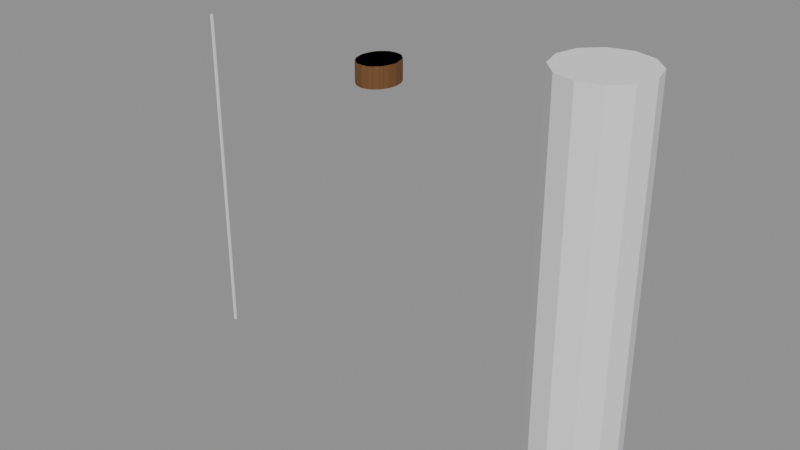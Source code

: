 # Source: SK_NPC_RosaDelgado_Hair_Signature.blend  (saved by Blender 4.2.66; exported with 4.5.12 LTS)
import bpy
from mathutils import Matrix  # noqa: F401  (used for matrix-valued properties, if any)

bpy.ops.wm.read_factory_settings(use_empty=True)
scene = bpy.context.scene
scene.name = 'SK_NPC_RosaDelgado_Hair_Signature'

# ---- collections
col_sk_npc_rosadelgado_hair_signature = bpy.data.collections.new('SK_NPC_RosaDelgado_Hair_Signature'); scene.collection.children.link(col_sk_npc_rosadelgado_hair_signature)
col_sk_npc_rosadelgado_hair_signature_rig = bpy.data.collections.new('SK_NPC_RosaDelgado_Hair_Signature_Rig'); col_sk_npc_rosadelgado_hair_signature.children.link(col_sk_npc_rosadelgado_hair_signature_rig)
col_sk_npc_rosadelgado_hair_signature_lod0 = bpy.data.collections.new('SK_NPC_RosaDelgado_Hair_Signature_LOD0'); col_sk_npc_rosadelgado_hair_signature.children.link(col_sk_npc_rosadelgado_hair_signature_lod0)
col_sk_npc_rosadelgado_hair_signature_lod1 = bpy.data.collections.new('SK_NPC_RosaDelgado_Hair_Signature_LOD1'); col_sk_npc_rosadelgado_hair_signature.children.link(col_sk_npc_rosadelgado_hair_signature_lod1)
col_sk_npc_rosadelgado_hair_signature_lod2 = bpy.data.collections.new('SK_NPC_RosaDelgado_Hair_Signature_LOD2'); col_sk_npc_rosadelgado_hair_signature.children.link(col_sk_npc_rosadelgado_hair_signature_lod2)
col_sk_npc_rosadelgado_hair_signature_lod3 = bpy.data.collections.new('SK_NPC_RosaDelgado_Hair_Signature_LOD3'); col_sk_npc_rosadelgado_hair_signature.children.link(col_sk_npc_rosadelgado_hair_signature_lod3)
col_sk_npc_rosadelgado_hair_signature_sockets = bpy.data.collections.new('SK_NPC_RosaDelgado_Hair_Signature_Sockets'); col_sk_npc_rosadelgado_hair_signature.children.link(col_sk_npc_rosadelgado_hair_signature_sockets)
col_sk_npc_rosadelgado_hair_signature_reference = bpy.data.collections.new('SK_NPC_RosaDelgado_Hair_Signature_Reference'); col_sk_npc_rosadelgado_hair_signature.children.link(col_sk_npc_rosadelgado_hair_signature_reference)

# ---- materials (node trees are filled in below, after node groups)
mat_mi_ind_greybox_not_not008_hair = bpy.data.materials.new('MI_IND_Greybox_NOT_NOT008_Hair')
mat_mi_ind_greybox_not_not008_hair.diffuse_color = (0.1573, 0.06772, 0.01891, 1.0)

# ---- material node trees
mat_mi_ind_greybox_not_not008_hair.use_nodes = True; mat_mi_ind_greybox_not_not008_hair.node_tree.nodes.clear()
_N = mat_mi_ind_greybox_not_not008_hair.node_tree.nodes; _L = mat_mi_ind_greybox_not_not008_hair.node_tree.links
n0 = _N.new('ShaderNodeBsdfPrincipled'); n0.name = 'Principled BSDF'; n0.location = (10, 300)
n0.inputs[0].default_value = (0.1573, 0.06772, 0.01891, 1.0)
n0.inputs[2].default_value = 0.65
n1 = _N.new('ShaderNodeOutputMaterial'); n1.name = 'Material Output'; n1.location = (300, 300)
_L.new(n0.outputs[0], n1.inputs[0])
n1.is_active_output = True

# ---- cameras
cam_ref_cam_front = bpy.data.cameras.new('REF_Cam_Front')
cam_ref_cam_front.type = 'ORTHO'
cam_ref_cam_front.ortho_scale = 2.0
cam_ref_cam_side = bpy.data.cameras.new('REF_Cam_Side')
cam_ref_cam_side.type = 'ORTHO'
cam_ref_cam_side.ortho_scale = 2.0
cam_ref_cam_back = bpy.data.cameras.new('REF_Cam_Back')
cam_ref_cam_back.type = 'ORTHO'
cam_ref_cam_back.ortho_scale = 2.0
cam_ref_cam_threequarter = bpy.data.cameras.new('REF_Cam_ThreeQuarter')
cam_ref_cam_threequarter.type = 'ORTHO'
cam_ref_cam_threequarter.ortho_scale = 2.0

# ---- meshes
me_sk_npc_rosadelgado_hair_signature_lod0 = bpy.data.meshes.new('SK_NPC_RosaDelgado_Hair_Signature_LOD0')
me_sk_npc_rosadelgado_hair_signature_lod0.from_pydata([(0.08863, -0.01356, 1.518), (0.08188, 0.02634, 1.518), (0.06267, 0.06017, 1.518), (0.03392, 0.08277, 1.518), (5.427e-18, 0.09071, 1.518), (-0.03392, 0.08277, 1.518), (-0.06267, 0.06017, 1.518), (-0.08188, 0.02634, 1.518), (-0.08863, -0.01356, 1.518), (-0.08188, -0.05346, 1.518), (-0.06267, -0.08729, 1.518), (-0.03392, -0.1099, 1.518), (-1.628e-17, -0.1178, 1.518), (0.03392, -0.1099, 1.518), (0.06267, -0.08729, 1.518), (0.08188, -0.05346, 1.518), (0.08863, -0.01356, 1.612), (0.08188, 0.02634, 1.612), (0.06267, 0.06017, 1.612), (0.03392, 0.08277, 1.612), (5.427e-18, 0.09071, 1.612), (-0.03392, 0.08277, 1.612), (-0.06267, 0.06017, 1.612), (-0.08188, 0.02634, 1.612), (-0.08863, -0.01356, 1.612), (-0.08188, -0.05346, 1.612), (-0.06267, -0.08729, 1.612), (-0.03392, -0.1099, 1.612), (-1.628e-17, -0.1178, 1.612), (0.03392, -0.1099, 1.612), (0.06267, -0.08729, 1.612), (0.08188, -0.05346, 1.612), (0.0, -0.01356, 1.518), (0.0, -0.01356, 1.612)], [], [(0, 1, 17, 16), (1, 2, 18, 17), (2, 3, 19, 18), (3, 4, 20, 19), (4, 5, 21, 20), (5, 6, 22, 21), (6, 7, 23, 22), (7, 8, 24, 23), (8, 9, 25, 24), (9, 10, 26, 25), (10, 11, 27, 26), (11, 12, 28, 27), (12, 13, 29, 28), (13, 14, 30, 29), (14, 15, 31, 30), (15, 0, 16, 31), (32, 1, 0), (33, 16, 17), (32, 2, 1), (33, 17, 18), (32, 3, 2), (33, 18, 19), (32, 4, 3), (33, 19, 20), (32, 5, 4), (33, 20, 21), (32, 6, 5), (33, 21, 22), (32, 7, 6), (33, 22, 23), (32, 8, 7), (33, 23, 24), (32, 9, 8), (33, 24, 25), (32, 10, 9), (33, 25, 26), (32, 11, 10), (33, 26, 27), (32, 12, 11), (33, 27, 28), (32, 13, 12), (33, 28, 29), (32, 14, 13), (33, 29, 30), (32, 15, 14), (33, 30, 31), (32, 0, 15), (33, 31, 16)])
_uv = me_sk_npc_rosadelgado_hair_signature_lod0.uv_layers.new(name='UVMap')
_uv.uv.foreach_set('vector', [0.4932, 1.259, 0.5132, 1.259, 0.5132, 1.306, 0.4932, 1.306, 0.5132, 1.259, 0.5301, 1.259, 0.5301, 1.306, 0.5132, 1.306, 0.5313, 1.259, 0.517, 1.259, 0.517, 1.306, 0.5313, 1.306, 0.517, 1.259, 0.5, 1.259, 0.5, 1.306, 0.517, 1.306, 0.5, 1.259, 0.483, 1.259, 0.483, 1.306, 0.5, 1.306, 0.483, 1.259, 0.4687, 1.259, 0.4687, 1.306, 0.483, 1.306, 0.5301, 1.259, 0.5132, 1.259, 0.5132, 1.306, 0.5301, 1.306, 0.5132, 1.259, 0.4932, 1.259, 0.4932, 1.306, 0.5132, 1.306, 0.4932, 1.259, 0.4733, 1.259, 0.4733, 1.306, 0.4932, 1.306, 0.4733, 1.259, 0.4564, 1.259, 0.4564, 1.306, 0.4733, 1.306, 0.4687, 1.259, 0.483, 1.259, 0.483, 1.306, 0.4687, 1.306, 0.483, 1.259, 0.5, 1.259, 0.5, 1.306, 0.483, 1.306, 0.5, 1.259, 0.517, 1.259, 0.517, 1.306, 0.5, 1.306, 0.517, 1.259, 0.5313, 1.259, 0.5313, 1.306, 0.517, 1.306, 0.4564, 1.259, 0.4733, 1.259, 0.4733, 1.306, 0.4564, 1.306, 0.4733, 1.259, 0.4932, 1.259, 0.4932, 1.306, 0.4733, 1.306, 0.5, 0.4932, 0.5409, 0.5132, 0.5443, 0.4932, 0.5, 0.4932, 0.5443, 0.4932, 0.5409, 0.5132, 0.5, 0.4932, 0.5313, 0.5301, 0.5409, 0.5132, 0.5, 0.4932, 0.5409, 0.5132, 0.5313, 0.5301, 0.5, 0.4932, 0.517, 0.5414, 0.5313, 0.5301, 0.5, 0.4932, 0.5313, 0.5301, 0.517, 0.5414, 0.5, 0.4932, 0.5, 0.5454, 0.517, 0.5414, 0.5, 0.4932, 0.517, 0.5414, 0.5, 0.5454, 0.5, 0.4932, 0.483, 0.5414, 0.5, 0.5454, 0.5, 0.4932, 0.5, 0.5454, 0.483, 0.5414, 0.5, 0.4932, 0.4687, 0.5301, 0.483, 0.5414, 0.5, 0.4932, 0.483, 0.5414, 0.4687, 0.5301, 0.5, 0.4932, 0.4591, 0.5132, 0.4687, 0.5301, 0.5, 0.4932, 0.4687, 0.5301, 0.4591, 0.5132, 0.5, 0.4932, 0.4557, 0.4932, 0.4591, 0.5132, 0.5, 0.4932, 0.4591, 0.5132, 0.4557, 0.4932, 0.5, 0.4932, 0.4591, 0.4733, 0.4557, 0.4932, 0.5, 0.4932, 0.4557, 0.4932, 0.4591, 0.4733, 0.5, 0.4932, 0.4687, 0.4564, 0.4591, 0.4733, 0.5, 0.4932, 0.4591, 0.4733, 0.4687, 0.4564, 0.5, 0.4932, 0.483, 0.4451, 0.4687, 0.4564, 0.5, 0.4932, 0.4687, 0.4564, 0.483, 0.4451, 0.5, 0.4932, 0.5, 0.4411, 0.483, 0.4451, 0.5, 0.4932, 0.483, 0.4451, 0.5, 0.4411, 0.5, 0.4932, 0.517, 0.4451, 0.5, 0.4411, 0.5, 0.4932, 0.5, 0.4411, 0.517, 0.4451, 0.5, 0.4932, 0.5313, 0.4564, 0.517, 0.4451, 0.5, 0.4932, 0.517, 0.4451, 0.5313, 0.4564, 0.5, 0.4932, 0.5409, 0.4733, 0.5313, 0.4564, 0.5, 0.4932, 0.5313, 0.4564, 0.5409, 0.4733, 0.5, 0.4932, 0.5443, 0.4932, 0.5409, 0.4733, 0.5, 0.4932, 0.5409, 0.4733, 0.5443, 0.4932])
_uv.active_render = True
_uv = me_sk_npc_rosadelgado_hair_signature_lod0.uv_layers.new(name='Masks')
_uv.uv.foreach_set('vector', [0.0, 0.0, 0.0, 0.0, 0.0, 0.0, 0.0, 0.0, 0.0, 0.0, 0.0, 0.0, 0.0, 0.0, 0.0, 0.0, 0.0, 0.0, 0.0, 0.0, 0.0, 0.0, 0.0, 0.0, 0.0, 0.0, 0.0, 0.0, 0.0, 0.0, 0.0, 0.0, 0.0, 0.0, 0.0, 0.0, 0.0, 0.0, 0.0, 0.0, 0.0, 0.0, 0.0, 0.0, 0.0, 0.0, 0.0, 0.0, 0.0, 0.0, 0.0, 0.0, 0.0, 0.0, 0.0, 0.0, 0.0, 0.0, 0.0, 0.0, 0.0, 0.0, 0.0, 0.0, 0.0, 0.0, 0.0, 0.0, 0.0, 0.0, 0.0, 0.0, 0.0, 0.0, 0.0, 0.0, 0.0, 0.0, 0.0, 0.0, 0.0, 0.0, 0.0, 0.0, 0.0, 0.0, 0.0, 0.0, 0.0, 0.0, 0.0, 0.0, 0.0, 0.0, 0.0, 0.0, 0.0, 0.0, 0.0, 0.0, 0.0, 0.0, 0.0, 0.0, 0.0, 0.0, 0.0, 0.0, 0.0, 0.0, 0.0, 0.0, 0.0, 0.0, 0.0, 0.0, 0.0, 0.0, 0.0, 0.0, 0.0, 0.0, 0.0, 0.0, 0.0, 0.0, 0.0, 0.0, 0.0, 0.0, 0.0, 0.0, 0.0, 0.0, 0.0, 0.0, 0.0, 0.0, 0.0, 0.0, 0.0, 0.0, 0.0, 0.0, 0.0, 0.0, 0.0, 0.0, 0.0, 0.0, 0.0, 0.0, 0.0, 0.0, 0.0, 0.0, 0.0, 0.0, 0.0, 0.0, 0.0, 0.0, 0.0, 0.0, 0.0, 0.0, 0.0, 0.0, 0.0, 0.0, 0.0, 0.0, 0.0, 0.0, 0.0, 0.0, 0.0, 0.0, 0.0, 0.0, 0.0, 0.0, 0.0, 0.0, 0.0, 0.0, 0.0, 0.0, 0.0, 0.0, 0.0, 0.0, 0.0, 0.0, 0.0, 0.0, 0.0, 0.0, 0.0, 0.0, 0.0, 0.0, 0.0, 0.0, 0.0, 0.0, 0.0, 0.0, 0.0, 0.0, 0.0, 0.0, 0.0, 0.0, 0.0, 0.0, 0.0, 0.0, 0.0, 0.0, 0.0, 0.0, 0.0, 0.0, 0.0, 0.0, 0.0, 0.0, 0.0, 0.0, 0.0, 0.0, 0.0, 0.0, 0.0, 0.0, 0.0, 0.0, 0.0, 0.0, 0.0, 0.0, 0.0, 0.0, 0.0, 0.0, 0.0, 0.0, 0.0, 0.0, 0.0, 0.0, 0.0, 0.0, 0.0, 0.0, 0.0, 0.0, 0.0, 0.0, 0.0, 0.0, 0.0, 0.0, 0.0, 0.0, 0.0, 0.0, 0.0, 0.0, 0.0, 0.0, 0.0, 0.0, 0.0, 0.0, 0.0, 0.0, 0.0, 0.0, 0.0, 0.0, 0.0, 0.0, 0.0, 0.0, 0.0, 0.0, 0.0, 0.0, 0.0, 0.0, 0.0, 0.0, 0.0, 0.0, 0.0, 0.0, 0.0, 0.0, 0.0, 0.0, 0.0, 0.0, 0.0, 0.0, 0.0, 0.0, 0.0, 0.0, 0.0, 0.0, 0.0, 0.0, 0.0, 0.0, 0.0, 0.0, 0.0, 0.0])
me_sk_npc_rosadelgado_hair_signature_lod0.materials.append(mat_mi_ind_greybox_not_not008_hair)
me_sk_npc_rosadelgado_hair_signature_lod0.update()
me_sk_npc_rosadelgado_hair_signature_lod1 = bpy.data.meshes.new('SK_NPC_RosaDelgado_Hair_Signature_LOD1')
me_sk_npc_rosadelgado_hair_signature_lod1.from_pydata([(0.08863, -0.01356, 1.518), (0.0717, 0.04773, 1.518), (0.02739, 0.0856, 1.518), (-0.02739, 0.0856, 1.518), (-0.0717, 0.04773, 1.518), (-0.08863, -0.01356, 1.518), (-0.0717, -0.07485, 1.518), (-0.02739, -0.1127, 1.518), (0.02739, -0.1127, 1.518), (0.0717, -0.07485, 1.518), (0.08863, -0.01356, 1.612), (0.0717, 0.04773, 1.612), (0.02739, 0.0856, 1.612), (-0.02739, 0.0856, 1.612), (-0.0717, 0.04773, 1.612), (-0.08863, -0.01356, 1.612), (-0.0717, -0.07485, 1.612), (-0.02739, -0.1127, 1.612), (0.02739, -0.1127, 1.612), (0.0717, -0.07485, 1.612), (0.0, -0.01356, 1.518), (0.0, -0.01356, 1.612)], [], [(0, 1, 11, 10), (1, 2, 12, 11), (2, 3, 13, 12), (3, 4, 14, 13), (4, 5, 15, 14), (5, 6, 16, 15), (6, 7, 17, 16), (7, 8, 18, 17), (8, 9, 19, 18), (9, 0, 10, 19), (20, 1, 0), (21, 10, 11), (20, 2, 1), (21, 11, 12), (20, 3, 2), (21, 12, 13), (20, 4, 3), (21, 13, 14), (20, 5, 4), (21, 14, 15), (20, 6, 5), (21, 15, 16), (20, 7, 6), (21, 16, 17), (20, 8, 7), (21, 17, 18), (20, 9, 8), (21, 18, 19), (20, 0, 9), (21, 19, 10)])
_uv = me_sk_npc_rosadelgado_hair_signature_lod1.uv_layers.new(name='UVMap')
_uv.uv.foreach_set('vector', [0.4932, 1.259, 0.5239, 1.259, 0.5239, 1.306, 0.4932, 1.306, 0.5359, 1.259, 0.5137, 1.259, 0.5137, 1.306, 0.5359, 1.306, 0.5137, 1.259, 0.4863, 1.259, 0.4863, 1.306, 0.5137, 1.306, 0.4863, 1.259, 0.4641, 1.259, 0.4641, 1.306, 0.4863, 1.306, 0.5239, 1.259, 0.4932, 1.259, 0.4932, 1.306, 0.5239, 1.306, 0.4932, 1.259, 0.4626, 1.259, 0.4626, 1.306, 0.4932, 1.306, 0.4641, 1.259, 0.4863, 1.259, 0.4863, 1.306, 0.4641, 1.306, 0.4863, 1.259, 0.5137, 1.259, 0.5137, 1.306, 0.4863, 1.306, 0.5137, 1.259, 0.5359, 1.259, 0.5359, 1.306, 0.5137, 1.306, 0.4626, 1.259, 0.4932, 1.259, 0.4932, 1.306, 0.4626, 1.306, 0.5, 0.4932, 0.5359, 0.5239, 0.5443, 0.4932, 0.5, 0.4932, 0.5443, 0.4932, 0.5359, 0.5239, 0.5, 0.4932, 0.5137, 0.5428, 0.5359, 0.5239, 0.5, 0.4932, 0.5359, 0.5239, 0.5137, 0.5428, 0.5, 0.4932, 0.4863, 0.5428, 0.5137, 0.5428, 0.5, 0.4932, 0.5137, 0.5428, 0.4863, 0.5428, 0.5, 0.4932, 0.4641, 0.5239, 0.4863, 0.5428, 0.5, 0.4932, 0.4863, 0.5428, 0.4641, 0.5239, 0.5, 0.4932, 0.4557, 0.4932, 0.4641, 0.5239, 0.5, 0.4932, 0.4641, 0.5239, 0.4557, 0.4932, 0.5, 0.4932, 0.4641, 0.4626, 0.4557, 0.4932, 0.5, 0.4932, 0.4557, 0.4932, 0.4641, 0.4626, 0.5, 0.4932, 0.4863, 0.4436, 0.4641, 0.4626, 0.5, 0.4932, 0.4641, 0.4626, 0.4863, 0.4436, 0.5, 0.4932, 0.5137, 0.4436, 0.4863, 0.4436, 0.5, 0.4932, 0.4863, 0.4436, 0.5137, 0.4436, 0.5, 0.4932, 0.5359, 0.4626, 0.5137, 0.4436, 0.5, 0.4932, 0.5137, 0.4436, 0.5359, 0.4626, 0.5, 0.4932, 0.5443, 0.4932, 0.5359, 0.4626, 0.5, 0.4932, 0.5359, 0.4626, 0.5443, 0.4932])
_uv.active_render = True
_uv = me_sk_npc_rosadelgado_hair_signature_lod1.uv_layers.new(name='Masks')
_uv.uv.foreach_set('vector', [0.0, 0.0, 0.0, 0.0, 0.0, 0.0, 0.0, 0.0, 0.0, 0.0, 0.0, 0.0, 0.0, 0.0, 0.0, 0.0, 0.0, 0.0, 0.0, 0.0, 0.0, 0.0, 0.0, 0.0, 0.0, 0.0, 0.0, 0.0, 0.0, 0.0, 0.0, 0.0, 0.0, 0.0, 0.0, 0.0, 0.0, 0.0, 0.0, 0.0, 0.0, 0.0, 0.0, 0.0, 0.0, 0.0, 0.0, 0.0, 0.0, 0.0, 0.0, 0.0, 0.0, 0.0, 0.0, 0.0, 0.0, 0.0, 0.0, 0.0, 0.0, 0.0, 0.0, 0.0, 0.0, 0.0, 0.0, 0.0, 0.0, 0.0, 0.0, 0.0, 0.0, 0.0, 0.0, 0.0, 0.0, 0.0, 0.0, 0.0, 0.0, 0.0, 0.0, 0.0, 0.0, 0.0, 0.0, 0.0, 0.0, 0.0, 0.0, 0.0, 0.0, 0.0, 0.0, 0.0, 0.0, 0.0, 0.0, 0.0, 0.0, 0.0, 0.0, 0.0, 0.0, 0.0, 0.0, 0.0, 0.0, 0.0, 0.0, 0.0, 0.0, 0.0, 0.0, 0.0, 0.0, 0.0, 0.0, 0.0, 0.0, 0.0, 0.0, 0.0, 0.0, 0.0, 0.0, 0.0, 0.0, 0.0, 0.0, 0.0, 0.0, 0.0, 0.0, 0.0, 0.0, 0.0, 0.0, 0.0, 0.0, 0.0, 0.0, 0.0, 0.0, 0.0, 0.0, 0.0, 0.0, 0.0, 0.0, 0.0, 0.0, 0.0, 0.0, 0.0, 0.0, 0.0, 0.0, 0.0, 0.0, 0.0, 0.0, 0.0, 0.0, 0.0, 0.0, 0.0, 0.0, 0.0, 0.0, 0.0, 0.0, 0.0, 0.0, 0.0, 0.0, 0.0, 0.0, 0.0, 0.0, 0.0, 0.0, 0.0, 0.0, 0.0, 0.0, 0.0, 0.0, 0.0, 0.0, 0.0, 0.0, 0.0, 0.0, 0.0, 0.0, 0.0, 0.0, 0.0])
me_sk_npc_rosadelgado_hair_signature_lod1.materials.append(mat_mi_ind_greybox_not_not008_hair)
me_sk_npc_rosadelgado_hair_signature_lod1.update()
me_sk_npc_rosadelgado_hair_signature_lod2 = bpy.data.meshes.new('SK_NPC_RosaDelgado_Hair_Signature_LOD2')
me_sk_npc_rosadelgado_hair_signature_lod2.from_pydata([(0.08863, -0.01356, 1.518), (0.04431, 0.07674, 1.518), (-0.04431, 0.07674, 1.518), (-0.08863, -0.01356, 1.518), (-0.04431, -0.1039, 1.518), (0.04431, -0.1039, 1.518), (0.08863, -0.01356, 1.612), (0.04431, 0.07674, 1.612), (-0.04431, 0.07674, 1.612), (-0.08863, -0.01356, 1.612), (-0.04431, -0.1039, 1.612), (0.04431, -0.1039, 1.612), (0.0, -0.01356, 1.518), (0.0, -0.01356, 1.612)], [], [(0, 1, 7, 6), (1, 2, 8, 7), (2, 3, 9, 8), (3, 4, 10, 9), (4, 5, 11, 10), (5, 0, 6, 11), (12, 1, 0), (13, 6, 7), (12, 2, 1), (13, 7, 8), (12, 3, 2), (13, 8, 9), (12, 4, 3), (13, 9, 10), (12, 5, 4), (13, 10, 11), (12, 0, 5), (13, 11, 6)])
_uv = me_sk_npc_rosadelgado_hair_signature_lod2.uv_layers.new(name='UVMap')
_uv.uv.foreach_set('vector', [0.4932, 1.259, 0.5384, 1.259, 0.5384, 1.306, 0.4932, 1.306, 0.5222, 1.259, 0.4778, 1.259, 0.4778, 1.306, 0.5222, 1.306, 0.5384, 1.259, 0.4932, 1.259, 0.4932, 1.306, 0.5384, 1.306, 0.4932, 1.259, 0.4481, 1.259, 0.4481, 1.306, 0.4932, 1.306, 0.4778, 1.259, 0.5222, 1.259, 0.5222, 1.306, 0.4778, 1.306, 0.4481, 1.259, 0.4932, 1.259, 0.4932, 1.306, 0.4481, 1.306, 0.5, 0.4932, 0.5222, 0.5384, 0.5443, 0.4932, 0.5, 0.4932, 0.5443, 0.4932, 0.5222, 0.5384, 0.5, 0.4932, 0.4778, 0.5384, 0.5222, 0.5384, 0.5, 0.4932, 0.5222, 0.5384, 0.4778, 0.5384, 0.5, 0.4932, 0.4557, 0.4932, 0.4778, 0.5384, 0.5, 0.4932, 0.4778, 0.5384, 0.4557, 0.4932, 0.5, 0.4932, 0.4778, 0.4481, 0.4557, 0.4932, 0.5, 0.4932, 0.4557, 0.4932, 0.4778, 0.4481, 0.5, 0.4932, 0.5222, 0.4481, 0.4778, 0.4481, 0.5, 0.4932, 0.4778, 0.4481, 0.5222, 0.4481, 0.5, 0.4932, 0.5443, 0.4932, 0.5222, 0.4481, 0.5, 0.4932, 0.5222, 0.4481, 0.5443, 0.4932])
_uv.active_render = True
_uv = me_sk_npc_rosadelgado_hair_signature_lod2.uv_layers.new(name='Masks')
_uv.uv.foreach_set('vector', [0.0, 0.0, 0.0, 0.0, 0.0, 0.0, 0.0, 0.0, 0.0, 0.0, 0.0, 0.0, 0.0, 0.0, 0.0, 0.0, 0.0, 0.0, 0.0, 0.0, 0.0, 0.0, 0.0, 0.0, 0.0, 0.0, 0.0, 0.0, 0.0, 0.0, 0.0, 0.0, 0.0, 0.0, 0.0, 0.0, 0.0, 0.0, 0.0, 0.0, 0.0, 0.0, 0.0, 0.0, 0.0, 0.0, 0.0, 0.0, 0.0, 0.0, 0.0, 0.0, 0.0, 0.0, 0.0, 0.0, 0.0, 0.0, 0.0, 0.0, 0.0, 0.0, 0.0, 0.0, 0.0, 0.0, 0.0, 0.0, 0.0, 0.0, 0.0, 0.0, 0.0, 0.0, 0.0, 0.0, 0.0, 0.0, 0.0, 0.0, 0.0, 0.0, 0.0, 0.0, 0.0, 0.0, 0.0, 0.0, 0.0, 0.0, 0.0, 0.0, 0.0, 0.0, 0.0, 0.0, 0.0, 0.0, 0.0, 0.0, 0.0, 0.0, 0.0, 0.0, 0.0, 0.0, 0.0, 0.0, 0.0, 0.0, 0.0, 0.0, 0.0, 0.0, 0.0, 0.0, 0.0, 0.0, 0.0, 0.0])
me_sk_npc_rosadelgado_hair_signature_lod2.materials.append(mat_mi_ind_greybox_not_not008_hair)
me_sk_npc_rosadelgado_hair_signature_lod2.update()
me_sk_npc_rosadelgado_hair_signature_lod3 = bpy.data.meshes.new('SK_NPC_RosaDelgado_Hair_Signature_LOD3')
me_sk_npc_rosadelgado_hair_signature_lod3.from_pydata([(0.08863, -0.01356, 1.518), (5.427e-18, 0.09071, 1.518), (-0.08863, -0.01356, 1.518), (-1.628e-17, -0.1178, 1.518), (0.08863, -0.01356, 1.612), (5.427e-18, 0.09071, 1.612), (-0.08863, -0.01356, 1.612), (-1.628e-17, -0.1178, 1.612), (0.0, -0.01356, 1.518), (0.0, -0.01356, 1.612)], [], [(0, 1, 5, 4), (1, 2, 6, 5), (2, 3, 7, 6), (3, 0, 4, 7), (8, 1, 0), (9, 4, 5), (8, 2, 1), (9, 5, 6), (8, 3, 2), (9, 6, 7), (8, 0, 3), (9, 7, 4)])
_uv = me_sk_npc_rosadelgado_hair_signature_lod3.uv_layers.new(name='UVMap')
_uv.uv.foreach_set('vector', [0.4932, 1.259, 0.5454, 1.259, 0.5454, 1.306, 0.4932, 1.306, 0.5454, 1.259, 0.4932, 1.259, 0.4932, 1.306, 0.5454, 1.306, 0.4932, 1.259, 0.4411, 1.259, 0.4411, 1.306, 0.4932, 1.306, 0.4411, 1.259, 0.4932, 1.259, 0.4932, 1.306, 0.4411, 1.306, 0.5, 0.4932, 0.5, 0.5454, 0.5443, 0.4932, 0.5, 0.4932, 0.5443, 0.4932, 0.5, 0.5454, 0.5, 0.4932, 0.4557, 0.4932, 0.5, 0.5454, 0.5, 0.4932, 0.5, 0.5454, 0.4557, 0.4932, 0.5, 0.4932, 0.5, 0.4411, 0.4557, 0.4932, 0.5, 0.4932, 0.4557, 0.4932, 0.5, 0.4411, 0.5, 0.4932, 0.5443, 0.4932, 0.5, 0.4411, 0.5, 0.4932, 0.5, 0.4411, 0.5443, 0.4932])
_uv.active_render = True
_uv = me_sk_npc_rosadelgado_hair_signature_lod3.uv_layers.new(name='Masks')
_uv.uv.foreach_set('vector', [0.0, 0.0, 0.0, 0.0, 0.0, 0.0, 0.0, 0.0, 0.0, 0.0, 0.0, 0.0, 0.0, 0.0, 0.0, 0.0, 0.0, 0.0, 0.0, 0.0, 0.0, 0.0, 0.0, 0.0, 0.0, 0.0, 0.0, 0.0, 0.0, 0.0, 0.0, 0.0, 0.0, 0.0, 0.0, 0.0, 0.0, 0.0, 0.0, 0.0, 0.0, 0.0, 0.0, 0.0, 0.0, 0.0, 0.0, 0.0, 0.0, 0.0, 0.0, 0.0, 0.0, 0.0, 0.0, 0.0, 0.0, 0.0, 0.0, 0.0, 0.0, 0.0, 0.0, 0.0, 0.0, 0.0, 0.0, 0.0, 0.0, 0.0, 0.0, 0.0, 0.0, 0.0, 0.0, 0.0, 0.0, 0.0, 0.0, 0.0])
me_sk_npc_rosadelgado_hair_signature_lod3.materials.append(mat_mi_ind_greybox_not_not008_hair)
me_sk_npc_rosadelgado_hair_signature_lod3.update()
me_ref_heightbar = bpy.data.meshes.new('REF_HeightBar')
me_ref_heightbar.from_pydata([(-1.005, -0.005, 0.0), (-1.005, -0.005, 1.6), (-1.005, 0.005, 0.0), (-1.005, 0.005, 1.6), (-0.995, -0.005, 0.0), (-0.995, -0.005, 1.6), (-0.995, 0.005, 0.0), (-0.995, 0.005, 1.6)], [], [(0, 1, 3, 2), (2, 3, 7, 6), (6, 7, 5, 4), (4, 5, 1, 0), (2, 6, 4, 0), (7, 3, 1, 5)])
me_ref_heightbar.update()
me_ref_human_1p8m = bpy.data.meshes.new('REF_Human_1p8m')
me_ref_human_1p8m.from_pydata([(1.0, 0.2, 0.0), (1.0, 0.2, 1.8), (1.1, 0.1732, 0.0), (1.1, 0.1732, 1.8), (1.173, 0.1, 0.0), (1.173, 0.1, 1.8), (1.2, 0.0, 0.0), (1.2, 0.0, 1.8), (1.173, -0.1, 0.0), (1.173, -0.1, 1.8), (1.1, -0.1732, 0.0), (1.1, -0.1732, 1.8), (1.0, -0.2, 0.0), (1.0, -0.2, 1.8), (0.9, -0.1732, 0.0), (0.9, -0.1732, 1.8), (0.8268, -0.1, 0.0), (0.8268, -0.1, 1.8), (0.8, 0.0, 0.0), (0.8, 0.0, 1.8), (0.8268, 0.1, 0.0), (0.8268, 0.1, 1.8), (0.9, 0.1732, 0.0), (0.9, 0.1732, 1.8)], [], [(0, 1, 3, 2), (2, 3, 5, 4), (4, 5, 7, 6), (6, 7, 9, 8), (8, 9, 11, 10), (10, 11, 13, 12), (12, 13, 15, 14), (14, 15, 17, 16), (16, 17, 19, 18), (18, 19, 21, 20), (3, 1, 23, 21, 19, 17, 15, 13, 11, 9, 7, 5), (20, 21, 23, 22), (22, 23, 1, 0), (0, 2, 4, 6, 8, 10, 12, 14, 16, 18, 20, 22)])
me_ref_human_1p8m.update()
arm_sk_npc_rosadelgado_skeleton = bpy.data.armatures.new('SK_NPC_RosaDelgado_Skeleton')  # bones are not reproduced

# ---- objects
ob_armature = bpy.data.objects.new('Armature', arm_sk_npc_rosadelgado_skeleton)
ob_sk_npc_rosadelgado_hair_signature_lod0 = bpy.data.objects.new('SK_NPC_RosaDelgado_Hair_Signature_LOD0', me_sk_npc_rosadelgado_hair_signature_lod0)
ob_sk_npc_rosadelgado_hair_signature_lod1 = bpy.data.objects.new('SK_NPC_RosaDelgado_Hair_Signature_LOD1', me_sk_npc_rosadelgado_hair_signature_lod1)
ob_sk_npc_rosadelgado_hair_signature_lod2 = bpy.data.objects.new('SK_NPC_RosaDelgado_Hair_Signature_LOD2', me_sk_npc_rosadelgado_hair_signature_lod2)
ob_sk_npc_rosadelgado_hair_signature_lod3 = bpy.data.objects.new('SK_NPC_RosaDelgado_Hair_Signature_LOD3', me_sk_npc_rosadelgado_hair_signature_lod3)
ob_socket_weaponr = bpy.data.objects.new('SOCKET_WeaponR', None)
ob_socket_weaponl = bpy.data.objects.new('SOCKET_WeaponL', None)
ob_socket_back = bpy.data.objects.new('SOCKET_Back', None)
ob_socket_hipr = bpy.data.objects.new('SOCKET_HipR', None)
ob_socket_hipl = bpy.data.objects.new('SOCKET_HipL', None)
ob_socket_helmet = bpy.data.objects.new('SOCKET_Helmet', None)
ob_socket_helmetlight = bpy.data.objects.new('SOCKET_HelmetLight', None)
ob_socket_chestlight = bpy.data.objects.new('SOCKET_ChestLight', None)
ob_socket_wristpad = bpy.data.objects.new('SOCKET_WristPad', None)
ob_socket_camera1p = bpy.data.objects.new('SOCKET_Camera1P', None)
ob_ref_cam_front = bpy.data.objects.new('REF_Cam_Front', cam_ref_cam_front)
ob_ref_cam_side = bpy.data.objects.new('REF_Cam_Side', cam_ref_cam_side)
ob_ref_cam_back = bpy.data.objects.new('REF_Cam_Back', cam_ref_cam_back)
ob_ref_cam_threequarter = bpy.data.objects.new('REF_Cam_ThreeQuarter', cam_ref_cam_threequarter)
ob_ref_heightbar = bpy.data.objects.new('REF_HeightBar', me_ref_heightbar)
ob_ref_human_1p8m = bpy.data.objects.new('REF_Human_1p8m', me_ref_human_1p8m)

# ---- transforms, parenting, visibility, modifiers, constraints
ob_armature.location = (0.0, 0.0, 0.0)
ob_armature.show_in_front = True
ob_sk_npc_rosadelgado_hair_signature_lod0.parent = ob_armature
ob_sk_npc_rosadelgado_hair_signature_lod0.location = (0.0, 0.0, 0.0)
_vg = ob_sk_npc_rosadelgado_hair_signature_lod0.vertex_groups.new(name='head')
_vg.add([0, 1, 2, 3, 4, 5, 6, 7, 8, 9, 10, 11, 12, 13, 14, 15, 16, 17, 18, 19, 20, 21, 22, 23, 24, 25, 26, 27, 28, 29, 30, 31, 32, 33], 1.0, 'REPLACE')
_m = ob_sk_npc_rosadelgado_hair_signature_lod0.modifiers.new('Armature', 'ARMATURE')
_m.object = ob_armature
ob_sk_npc_rosadelgado_hair_signature_lod1.parent = ob_armature
ob_sk_npc_rosadelgado_hair_signature_lod1.location = (0.0, 0.0, 0.0)
_vg = ob_sk_npc_rosadelgado_hair_signature_lod1.vertex_groups.new(name='head')
_vg.add([0, 1, 2, 3, 4, 5, 6, 7, 8, 9, 10, 11, 12, 13, 14, 15, 16, 17, 18, 19, 20, 21], 1.0, 'REPLACE')
_m = ob_sk_npc_rosadelgado_hair_signature_lod1.modifiers.new('Armature', 'ARMATURE')
_m.object = ob_armature
ob_sk_npc_rosadelgado_hair_signature_lod2.parent = ob_armature
ob_sk_npc_rosadelgado_hair_signature_lod2.location = (0.0, 0.0, 0.0)
_vg = ob_sk_npc_rosadelgado_hair_signature_lod2.vertex_groups.new(name='head')
_vg.add([0, 1, 2, 3, 4, 5, 6, 7, 8, 9, 10, 11, 12, 13], 1.0, 'REPLACE')
_m = ob_sk_npc_rosadelgado_hair_signature_lod2.modifiers.new('Armature', 'ARMATURE')
_m.object = ob_armature
ob_sk_npc_rosadelgado_hair_signature_lod3.parent = ob_armature
ob_sk_npc_rosadelgado_hair_signature_lod3.location = (0.0, 0.0, 0.0)
_vg = ob_sk_npc_rosadelgado_hair_signature_lod3.vertex_groups.new(name='head')
_vg.add([0, 1, 2, 3, 4, 5, 6, 7, 8, 9], 1.0, 'REPLACE')
_m = ob_sk_npc_rosadelgado_hair_signature_lod3.modifiers.new('Armature', 'ARMATURE')
_m.object = ob_armature
ob_socket_weaponr.parent = ob_armature
ob_socket_weaponr.location = (-0.01926, -0.02121, -0.005126)
ob_socket_weaponr.rotation_euler = (0.8749, 0.5199, -1.034)
ob_socket_weaponr.scale = (1.0, 1.0, 1.0)
ob_socket_weaponr.empty_display_type = 'ARROWS'
ob_socket_weaponr.empty_display_size = 0.07111
ob_socket_weaponl.parent = ob_armature
ob_socket_weaponl.location = (0.01926, -0.02121, -0.005126)
ob_socket_weaponl.rotation_euler = (0.8749, -0.5199, 1.034)
ob_socket_weaponl.scale = (1.0, 1.0, 1.0)
ob_socket_weaponl.empty_display_type = 'ARROWS'
ob_socket_weaponl.empty_display_size = 0.07111
ob_socket_back.parent = ob_armature
ob_socket_back.location = (0.0, -0.07975, -0.1422)
ob_socket_back.rotation_euler = (-1.571, 0.0, 0.0)
ob_socket_back.empty_display_type = 'ARROWS'
ob_socket_back.empty_display_size = 0.07111
ob_socket_hipr.parent = ob_armature
ob_socket_hipr.location = (-0.1511, -0.08867, 0.0)
ob_socket_hipr.rotation_euler = (-1.571, 0.0, 0.0)
ob_socket_hipr.empty_display_type = 'ARROWS'
ob_socket_hipr.empty_display_size = 0.07111
ob_socket_hipl.parent = ob_armature
ob_socket_hipl.location = (0.1511, -0.08867, 0.0)
ob_socket_hipl.rotation_euler = (-1.571, 0.0, 0.0)
ob_socket_hipl.empty_display_type = 'ARROWS'
ob_socket_hipl.empty_display_size = 0.07111
ob_socket_helmet.parent = ob_armature
ob_socket_helmet.location = (0.0, -0.1491, -9.313e-10)
ob_socket_helmet.rotation_euler = (-1.571, 0.0, 0.0)
ob_socket_helmet.empty_display_type = 'ARROWS'
ob_socket_helmet.empty_display_size = 0.07111
ob_socket_helmetlight.parent = ob_armature
ob_socket_helmetlight.location = (0.06222, -0.06025, 0.08889)
ob_socket_helmetlight.rotation_euler = (-1.571, 0.0, 0.0)
ob_socket_helmetlight.empty_display_type = 'ARROWS'
ob_socket_helmetlight.empty_display_size = 0.07111
ob_socket_chestlight.parent = ob_armature
ob_socket_chestlight.location = (0.07111, -0.07089, 0.1156)
ob_socket_chestlight.rotation_euler = (-1.571, 0.0, 0.0)
ob_socket_chestlight.empty_display_type = 'ARROWS'
ob_socket_chestlight.empty_display_size = 0.07111
ob_socket_wristpad.parent = ob_armature
ob_socket_wristpad.location = (0.02872, -0.2564, -0.007868)
ob_socket_wristpad.rotation_euler = (0.8748, -0.5199, 1.034)
ob_socket_wristpad.scale = (1.0, 1.0, 1.0)
ob_socket_wristpad.empty_display_type = 'ARROWS'
ob_socket_wristpad.empty_display_size = 0.07111
ob_socket_camera1p.parent = ob_armature
ob_socket_camera1p.location = (0.0, -0.08692, 0.08)
ob_socket_camera1p.rotation_euler = (-1.571, 0.0, 0.0)
ob_socket_camera1p.empty_display_type = 'ARROWS'
ob_socket_camera1p.empty_display_size = 0.07111
ob_ref_cam_front.location = (0.0, -6.0, 0.8)
ob_ref_cam_front.rotation_euler = (1.571, -0.0, 0.0)
ob_ref_cam_side.location = (6.0, 0.0, 0.8)
ob_ref_cam_side.rotation_euler = (1.571, -0.0, 1.571)
ob_ref_cam_back.location = (0.0, 6.0, 0.8)
ob_ref_cam_back.rotation_euler = (1.571, 8.742e-08, 3.142)
ob_ref_cam_threequarter.location = (4.243, -4.243, 0.8)
ob_ref_cam_threequarter.rotation_euler = (1.571, -3.894e-08, 0.7854)
ob_ref_heightbar.location = (0.0, 0.0, 0.0)
ob_ref_human_1p8m.location = (0.0, 0.0, 0.0)
ob_ref_human_1p8m.display_type = 'WIRE'

# ---- collection membership
col_sk_npc_rosadelgado_hair_signature_rig.objects.link(ob_armature)
col_sk_npc_rosadelgado_hair_signature_lod0.objects.link(ob_sk_npc_rosadelgado_hair_signature_lod0)
col_sk_npc_rosadelgado_hair_signature_lod1.objects.link(ob_sk_npc_rosadelgado_hair_signature_lod1)
col_sk_npc_rosadelgado_hair_signature_lod2.objects.link(ob_sk_npc_rosadelgado_hair_signature_lod2)
col_sk_npc_rosadelgado_hair_signature_lod3.objects.link(ob_sk_npc_rosadelgado_hair_signature_lod3)
col_sk_npc_rosadelgado_hair_signature_sockets.objects.link(ob_socket_weaponr)
col_sk_npc_rosadelgado_hair_signature_sockets.objects.link(ob_socket_weaponl)
col_sk_npc_rosadelgado_hair_signature_sockets.objects.link(ob_socket_back)
col_sk_npc_rosadelgado_hair_signature_sockets.objects.link(ob_socket_hipr)
col_sk_npc_rosadelgado_hair_signature_sockets.objects.link(ob_socket_hipl)
col_sk_npc_rosadelgado_hair_signature_sockets.objects.link(ob_socket_helmet)
col_sk_npc_rosadelgado_hair_signature_sockets.objects.link(ob_socket_helmetlight)
col_sk_npc_rosadelgado_hair_signature_sockets.objects.link(ob_socket_chestlight)
col_sk_npc_rosadelgado_hair_signature_sockets.objects.link(ob_socket_wristpad)
col_sk_npc_rosadelgado_hair_signature_sockets.objects.link(ob_socket_camera1p)
col_sk_npc_rosadelgado_hair_signature_reference.objects.link(ob_ref_cam_front)
col_sk_npc_rosadelgado_hair_signature_reference.objects.link(ob_ref_cam_side)
col_sk_npc_rosadelgado_hair_signature_reference.objects.link(ob_ref_cam_back)
col_sk_npc_rosadelgado_hair_signature_reference.objects.link(ob_ref_cam_threequarter)
col_sk_npc_rosadelgado_hair_signature_reference.objects.link(ob_ref_heightbar)
col_sk_npc_rosadelgado_hair_signature_reference.objects.link(ob_ref_human_1p8m)

# ---- scene / render settings (as saved in the file)
scene.frame_start = 1; scene.frame_end = 250; scene.frame_set(1)
scene.render.engine = 'BLENDER_EEVEE_NEXT'
bpy.context.view_layer.update()

# ---- added for rendering (the .blend has no active camera and no usable light): camera, sun + grey world if the file has none
cam_auto = bpy.data.cameras.new('AutoCamera')
cam_auto.lens = 50.0
cam_auto.sensor_width = 36.0
cam_auto.clip_end = 1000.0
ob_auto_camera = bpy.data.objects.new('AutoCamera', cam_auto)
scene.collection.objects.link(ob_auto_camera)
ob_auto_camera.location = (2.75694, -3.19133, 3.02755)
ob_auto_camera.rotation_euler = (1.09748, -7.21219e-08, 0.694738)
scene.camera = ob_auto_camera
light_auto_sun = bpy.data.lights.new('AutoSun', 'SUN')
light_auto_sun.energy = 3.0
light_auto_sun.angle = 0.0523599
ob_auto_sun = bpy.data.objects.new('AutoSun', light_auto_sun)
scene.collection.objects.link(ob_auto_sun)
ob_auto_sun.rotation_euler = (0.872665, 0.174533, 0.523599)
if scene.world is None:
    world_auto = bpy.data.worlds.new('AutoWorld')
    world_auto.color = (0.3, 0.3, 0.3)
    scene.world = world_auto
bpy.context.view_layer.update()
